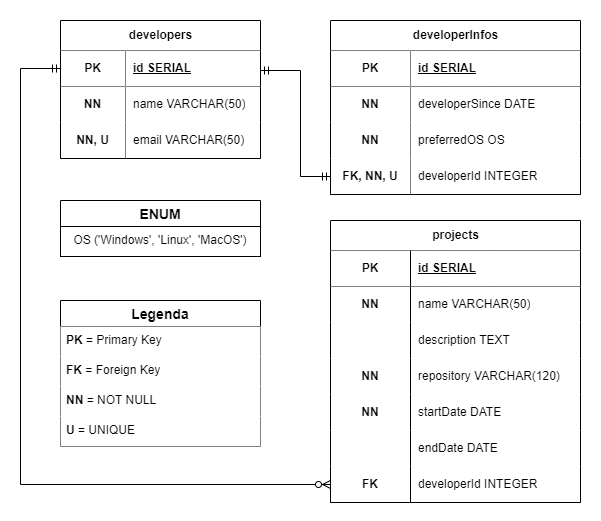

The diagram above was exported from draw.io. Its source (the exported page's mxGraphModel, read from the mxfile embedded in the PNG):
<mxGraphModel dx="1050" dy="573" grid="1" gridSize="10" guides="1" tooltips="1" connect="1" arrows="1" fold="1" page="1" pageScale="1" pageWidth="827" pageHeight="1169" background="none" math="0" shadow="0">
  <root>
    <mxCell id="0" />
    <mxCell id="1" parent="0" />
    <mxCell id="XAtESf797pcuBcyxUWbe-95" value="" style="rounded=0;whiteSpace=wrap;html=1;strokeColor=none;" vertex="1" parent="1">
      <mxGeometry x="20" y="20" width="600" height="520" as="geometry" />
    </mxCell>
    <mxCell id="XAtESf797pcuBcyxUWbe-4" value="developers" style="shape=table;startSize=30;container=1;collapsible=1;childLayout=tableLayout;fixedRows=1;rowLines=0;fontStyle=1;align=center;resizeLast=1;html=1;strokeColor=default;" vertex="1" parent="1">
      <mxGeometry x="80" y="40" width="200" height="138" as="geometry" />
    </mxCell>
    <mxCell id="XAtESf797pcuBcyxUWbe-5" value="" style="shape=tableRow;horizontal=0;startSize=0;swimlaneHead=0;swimlaneBody=0;fillColor=none;collapsible=0;dropTarget=0;points=[[0,0.5],[1,0.5]];portConstraint=eastwest;top=0;left=0;right=0;bottom=1;" vertex="1" parent="XAtESf797pcuBcyxUWbe-4">
      <mxGeometry y="30" width="200" height="36" as="geometry" />
    </mxCell>
    <mxCell id="XAtESf797pcuBcyxUWbe-6" value="PK" style="shape=partialRectangle;connectable=0;fillColor=default;top=0;left=1;bottom=1;right=1;fontStyle=1;overflow=hidden;whiteSpace=wrap;html=1;strokeColor=default;" vertex="1" parent="XAtESf797pcuBcyxUWbe-5">
      <mxGeometry width="65" height="36" as="geometry">
        <mxRectangle width="65" height="36" as="alternateBounds" />
      </mxGeometry>
    </mxCell>
    <mxCell id="XAtESf797pcuBcyxUWbe-7" value="id SERIAL" style="shape=partialRectangle;connectable=0;fillColor=default;top=0;left=0;bottom=1;right=1;align=left;spacingLeft=6;fontStyle=5;overflow=hidden;whiteSpace=wrap;html=1;strokeColor=default;" vertex="1" parent="XAtESf797pcuBcyxUWbe-5">
      <mxGeometry x="65" width="135" height="36" as="geometry">
        <mxRectangle width="135" height="36" as="alternateBounds" />
      </mxGeometry>
    </mxCell>
    <mxCell id="XAtESf797pcuBcyxUWbe-11" value="" style="shape=tableRow;horizontal=0;startSize=0;swimlaneHead=0;swimlaneBody=0;fillColor=none;collapsible=0;dropTarget=0;points=[[0,0.5],[1,0.5]];portConstraint=eastwest;top=0;left=0;right=0;bottom=0;" vertex="1" parent="XAtESf797pcuBcyxUWbe-4">
      <mxGeometry y="66" width="200" height="36" as="geometry" />
    </mxCell>
    <mxCell id="XAtESf797pcuBcyxUWbe-12" value="NN" style="shape=partialRectangle;connectable=0;fillColor=default;top=0;left=1;bottom=0;right=1;editable=1;overflow=hidden;whiteSpace=wrap;html=1;fontStyle=1" vertex="1" parent="XAtESf797pcuBcyxUWbe-11">
      <mxGeometry width="65" height="36" as="geometry">
        <mxRectangle width="65" height="36" as="alternateBounds" />
      </mxGeometry>
    </mxCell>
    <mxCell id="XAtESf797pcuBcyxUWbe-13" value="name VARCHAR(50)" style="shape=partialRectangle;connectable=0;fillColor=default;top=0;left=0;bottom=0;right=1;align=left;spacingLeft=6;overflow=hidden;whiteSpace=wrap;html=1;" vertex="1" parent="XAtESf797pcuBcyxUWbe-11">
      <mxGeometry x="65" width="135" height="36" as="geometry">
        <mxRectangle width="135" height="36" as="alternateBounds" />
      </mxGeometry>
    </mxCell>
    <mxCell id="XAtESf797pcuBcyxUWbe-14" value="" style="shape=tableRow;horizontal=0;startSize=0;swimlaneHead=0;swimlaneBody=0;fillColor=none;collapsible=0;dropTarget=0;points=[[0,0.5],[1,0.5]];portConstraint=eastwest;top=0;left=0;right=0;bottom=0;" vertex="1" parent="XAtESf797pcuBcyxUWbe-4">
      <mxGeometry y="102" width="200" height="36" as="geometry" />
    </mxCell>
    <mxCell id="XAtESf797pcuBcyxUWbe-15" value="NN, U" style="shape=partialRectangle;connectable=0;fillColor=default;top=0;left=1;bottom=1;right=1;editable=1;overflow=hidden;whiteSpace=wrap;html=1;fontStyle=1" vertex="1" parent="XAtESf797pcuBcyxUWbe-14">
      <mxGeometry width="65" height="36" as="geometry">
        <mxRectangle width="65" height="36" as="alternateBounds" />
      </mxGeometry>
    </mxCell>
    <mxCell id="XAtESf797pcuBcyxUWbe-16" value="email VARCHAR(50)" style="shape=partialRectangle;connectable=0;fillColor=default;top=0;left=0;bottom=1;right=1;align=left;spacingLeft=6;overflow=hidden;whiteSpace=wrap;html=1;" vertex="1" parent="XAtESf797pcuBcyxUWbe-14">
      <mxGeometry x="65" width="135" height="36" as="geometry">
        <mxRectangle width="135" height="36" as="alternateBounds" />
      </mxGeometry>
    </mxCell>
    <mxCell id="XAtESf797pcuBcyxUWbe-17" value="developerInfos" style="shape=table;startSize=30;container=1;collapsible=1;childLayout=tableLayout;fixedRows=1;rowLines=0;fontStyle=1;align=center;resizeLast=1;html=1;strokeColor=default;" vertex="1" parent="1">
      <mxGeometry x="350" y="40" width="250" height="174" as="geometry" />
    </mxCell>
    <mxCell id="XAtESf797pcuBcyxUWbe-18" value="" style="shape=tableRow;horizontal=0;startSize=0;swimlaneHead=0;swimlaneBody=0;fillColor=none;collapsible=0;dropTarget=0;points=[[0,0.5],[1,0.5]];portConstraint=eastwest;top=0;left=0;right=0;bottom=1;" vertex="1" parent="XAtESf797pcuBcyxUWbe-17">
      <mxGeometry y="30" width="250" height="36" as="geometry" />
    </mxCell>
    <mxCell id="XAtESf797pcuBcyxUWbe-19" value="PK" style="shape=partialRectangle;connectable=0;fillColor=default;top=0;left=1;bottom=1;right=1;fontStyle=1;overflow=hidden;whiteSpace=wrap;html=1;perimeterSpacing=1;" vertex="1" parent="XAtESf797pcuBcyxUWbe-18">
      <mxGeometry width="80" height="36" as="geometry">
        <mxRectangle width="80" height="36" as="alternateBounds" />
      </mxGeometry>
    </mxCell>
    <mxCell id="XAtESf797pcuBcyxUWbe-20" value="id SERIAL" style="shape=partialRectangle;connectable=0;fillColor=default;top=0;left=0;bottom=1;right=1;align=left;spacingLeft=6;fontStyle=5;overflow=hidden;whiteSpace=wrap;html=1;perimeterSpacing=1;" vertex="1" parent="XAtESf797pcuBcyxUWbe-18">
      <mxGeometry x="80" width="170" height="36" as="geometry">
        <mxRectangle width="170" height="36" as="alternateBounds" />
      </mxGeometry>
    </mxCell>
    <mxCell id="XAtESf797pcuBcyxUWbe-21" value="" style="shape=tableRow;horizontal=0;startSize=0;swimlaneHead=0;swimlaneBody=0;fillColor=none;collapsible=0;dropTarget=0;points=[[0,0.5],[1,0.5]];portConstraint=eastwest;top=0;left=0;right=0;bottom=0;" vertex="1" parent="XAtESf797pcuBcyxUWbe-17">
      <mxGeometry y="66" width="250" height="36" as="geometry" />
    </mxCell>
    <mxCell id="XAtESf797pcuBcyxUWbe-22" value="NN" style="shape=partialRectangle;connectable=0;fillColor=default;top=0;left=1;bottom=0;right=1;editable=1;overflow=hidden;whiteSpace=wrap;html=1;fontStyle=1;perimeterSpacing=1;" vertex="1" parent="XAtESf797pcuBcyxUWbe-21">
      <mxGeometry width="80" height="36" as="geometry">
        <mxRectangle width="80" height="36" as="alternateBounds" />
      </mxGeometry>
    </mxCell>
    <mxCell id="XAtESf797pcuBcyxUWbe-23" value="developerSince DATE" style="shape=partialRectangle;connectable=0;fillColor=default;top=0;left=0;bottom=0;right=1;align=left;spacingLeft=6;overflow=hidden;whiteSpace=wrap;html=1;perimeterSpacing=2;" vertex="1" parent="XAtESf797pcuBcyxUWbe-21">
      <mxGeometry x="80" width="170" height="36" as="geometry">
        <mxRectangle width="170" height="36" as="alternateBounds" />
      </mxGeometry>
    </mxCell>
    <mxCell id="XAtESf797pcuBcyxUWbe-24" value="" style="shape=tableRow;horizontal=0;startSize=0;swimlaneHead=0;swimlaneBody=0;fillColor=none;collapsible=0;dropTarget=0;points=[[0,0.5],[1,0.5]];portConstraint=eastwest;top=0;left=0;right=0;bottom=0;" vertex="1" parent="XAtESf797pcuBcyxUWbe-17">
      <mxGeometry y="102" width="250" height="36" as="geometry" />
    </mxCell>
    <mxCell id="XAtESf797pcuBcyxUWbe-25" value="NN" style="shape=partialRectangle;connectable=0;fillColor=default;top=0;left=1;bottom=0;right=1;editable=1;overflow=hidden;whiteSpace=wrap;html=1;fontStyle=1;perimeterSpacing=1;" vertex="1" parent="XAtESf797pcuBcyxUWbe-24">
      <mxGeometry width="80" height="36" as="geometry">
        <mxRectangle width="80" height="36" as="alternateBounds" />
      </mxGeometry>
    </mxCell>
    <mxCell id="XAtESf797pcuBcyxUWbe-26" value="preferredOS OS" style="shape=partialRectangle;connectable=0;fillColor=default;top=0;left=0;bottom=0;right=1;align=left;spacingLeft=6;overflow=hidden;whiteSpace=wrap;html=1;perimeterSpacing=1;" vertex="1" parent="XAtESf797pcuBcyxUWbe-24">
      <mxGeometry x="80" width="170" height="36" as="geometry">
        <mxRectangle width="170" height="36" as="alternateBounds" />
      </mxGeometry>
    </mxCell>
    <mxCell id="XAtESf797pcuBcyxUWbe-40" style="shape=tableRow;horizontal=0;startSize=0;swimlaneHead=0;swimlaneBody=0;fillColor=none;collapsible=0;dropTarget=0;points=[[0,0.5],[1,0.5]];portConstraint=eastwest;top=0;left=0;right=0;bottom=0;" vertex="1" parent="XAtESf797pcuBcyxUWbe-17">
      <mxGeometry y="138" width="250" height="36" as="geometry" />
    </mxCell>
    <mxCell id="XAtESf797pcuBcyxUWbe-41" value="FK, NN, U" style="shape=partialRectangle;connectable=0;fillColor=default;top=0;left=1;bottom=1;right=1;editable=1;overflow=hidden;whiteSpace=wrap;html=1;fontStyle=1;perimeterSpacing=1;" vertex="1" parent="XAtESf797pcuBcyxUWbe-40">
      <mxGeometry width="80" height="36" as="geometry">
        <mxRectangle width="80" height="36" as="alternateBounds" />
      </mxGeometry>
    </mxCell>
    <mxCell id="XAtESf797pcuBcyxUWbe-42" value="developerId INTEGER" style="shape=partialRectangle;connectable=0;fillColor=default;top=0;left=0;bottom=1;right=1;align=left;spacingLeft=6;overflow=hidden;whiteSpace=wrap;html=1;perimeterSpacing=1;" vertex="1" parent="XAtESf797pcuBcyxUWbe-40">
      <mxGeometry x="80" width="170" height="36" as="geometry">
        <mxRectangle width="170" height="36" as="alternateBounds" />
      </mxGeometry>
    </mxCell>
    <mxCell id="XAtESf797pcuBcyxUWbe-27" value="projects" style="shape=table;startSize=30;container=1;collapsible=1;childLayout=tableLayout;fixedRows=1;rowLines=0;fontStyle=1;align=center;resizeLast=1;html=1;strokeColor=default;" vertex="1" parent="1">
      <mxGeometry x="350" y="240" width="250" height="282" as="geometry" />
    </mxCell>
    <mxCell id="XAtESf797pcuBcyxUWbe-28" value="" style="shape=tableRow;horizontal=0;startSize=0;swimlaneHead=0;swimlaneBody=0;fillColor=none;collapsible=0;dropTarget=0;points=[[0,0.5],[1,0.5]];portConstraint=eastwest;top=0;left=0;right=0;bottom=1;" vertex="1" parent="XAtESf797pcuBcyxUWbe-27">
      <mxGeometry y="30" width="250" height="36" as="geometry" />
    </mxCell>
    <mxCell id="XAtESf797pcuBcyxUWbe-29" value="PK" style="shape=partialRectangle;connectable=0;fillColor=default;top=0;left=1;bottom=1;right=1;fontStyle=1;overflow=hidden;whiteSpace=wrap;html=1;" vertex="1" parent="XAtESf797pcuBcyxUWbe-28">
      <mxGeometry width="80" height="36" as="geometry">
        <mxRectangle width="80" height="36" as="alternateBounds" />
      </mxGeometry>
    </mxCell>
    <mxCell id="XAtESf797pcuBcyxUWbe-30" value="id SERIAL" style="shape=partialRectangle;connectable=0;fillColor=default;top=0;left=1;bottom=1;right=1;align=left;spacingLeft=6;fontStyle=5;overflow=hidden;whiteSpace=wrap;html=1;" vertex="1" parent="XAtESf797pcuBcyxUWbe-28">
      <mxGeometry x="80" width="170" height="36" as="geometry">
        <mxRectangle width="170" height="36" as="alternateBounds" />
      </mxGeometry>
    </mxCell>
    <mxCell id="XAtESf797pcuBcyxUWbe-31" value="" style="shape=tableRow;horizontal=0;startSize=0;swimlaneHead=0;swimlaneBody=0;fillColor=none;collapsible=0;dropTarget=0;points=[[0,0.5],[1,0.5]];portConstraint=eastwest;top=0;left=0;right=0;bottom=0;" vertex="1" parent="XAtESf797pcuBcyxUWbe-27">
      <mxGeometry y="66" width="250" height="36" as="geometry" />
    </mxCell>
    <mxCell id="XAtESf797pcuBcyxUWbe-32" value="NN" style="shape=partialRectangle;connectable=0;fillColor=default;top=0;left=1;bottom=0;right=1;editable=1;overflow=hidden;whiteSpace=wrap;html=1;fontStyle=1" vertex="1" parent="XAtESf797pcuBcyxUWbe-31">
      <mxGeometry width="80" height="36" as="geometry">
        <mxRectangle width="80" height="36" as="alternateBounds" />
      </mxGeometry>
    </mxCell>
    <mxCell id="XAtESf797pcuBcyxUWbe-33" value="name VARCHAR(50)" style="shape=partialRectangle;connectable=0;fillColor=default;top=0;left=1;bottom=0;right=1;align=left;spacingLeft=6;overflow=hidden;whiteSpace=wrap;html=1;" vertex="1" parent="XAtESf797pcuBcyxUWbe-31">
      <mxGeometry x="80" width="170" height="36" as="geometry">
        <mxRectangle width="170" height="36" as="alternateBounds" />
      </mxGeometry>
    </mxCell>
    <mxCell id="XAtESf797pcuBcyxUWbe-34" value="" style="shape=tableRow;horizontal=0;startSize=0;swimlaneHead=0;swimlaneBody=0;fillColor=none;collapsible=0;dropTarget=0;points=[[0,0.5],[1,0.5]];portConstraint=eastwest;top=0;left=0;right=0;bottom=0;" vertex="1" parent="XAtESf797pcuBcyxUWbe-27">
      <mxGeometry y="102" width="250" height="36" as="geometry" />
    </mxCell>
    <mxCell id="XAtESf797pcuBcyxUWbe-35" value="" style="shape=partialRectangle;connectable=0;fillColor=default;top=0;left=1;bottom=0;right=1;editable=1;overflow=hidden;whiteSpace=wrap;html=1;fontStyle=1" vertex="1" parent="XAtESf797pcuBcyxUWbe-34">
      <mxGeometry width="80" height="36" as="geometry">
        <mxRectangle width="80" height="36" as="alternateBounds" />
      </mxGeometry>
    </mxCell>
    <mxCell id="XAtESf797pcuBcyxUWbe-36" value="description TEXT" style="shape=partialRectangle;connectable=0;fillColor=default;top=0;left=1;bottom=0;right=1;align=left;spacingLeft=6;overflow=hidden;whiteSpace=wrap;html=1;" vertex="1" parent="XAtESf797pcuBcyxUWbe-34">
      <mxGeometry x="80" width="170" height="36" as="geometry">
        <mxRectangle width="170" height="36" as="alternateBounds" />
      </mxGeometry>
    </mxCell>
    <mxCell id="XAtESf797pcuBcyxUWbe-58" style="shape=tableRow;horizontal=0;startSize=0;swimlaneHead=0;swimlaneBody=0;fillColor=none;collapsible=0;dropTarget=0;points=[[0,0.5],[1,0.5]];portConstraint=eastwest;top=0;left=0;right=0;bottom=0;" vertex="1" parent="XAtESf797pcuBcyxUWbe-27">
      <mxGeometry y="138" width="250" height="36" as="geometry" />
    </mxCell>
    <mxCell id="XAtESf797pcuBcyxUWbe-59" value="NN" style="shape=partialRectangle;connectable=0;fillColor=default;top=0;left=1;bottom=0;right=1;editable=1;overflow=hidden;whiteSpace=wrap;html=1;fontStyle=1" vertex="1" parent="XAtESf797pcuBcyxUWbe-58">
      <mxGeometry width="80" height="36" as="geometry">
        <mxRectangle width="80" height="36" as="alternateBounds" />
      </mxGeometry>
    </mxCell>
    <mxCell id="XAtESf797pcuBcyxUWbe-60" value="repository VARCHAR(120)" style="shape=partialRectangle;connectable=0;fillColor=default;top=0;left=1;bottom=0;right=1;align=left;spacingLeft=6;overflow=hidden;whiteSpace=wrap;html=1;" vertex="1" parent="XAtESf797pcuBcyxUWbe-58">
      <mxGeometry x="80" width="170" height="36" as="geometry">
        <mxRectangle width="170" height="36" as="alternateBounds" />
      </mxGeometry>
    </mxCell>
    <mxCell id="XAtESf797pcuBcyxUWbe-55" style="shape=tableRow;horizontal=0;startSize=0;swimlaneHead=0;swimlaneBody=0;fillColor=none;collapsible=0;dropTarget=0;points=[[0,0.5],[1,0.5]];portConstraint=eastwest;top=0;left=0;right=0;bottom=0;" vertex="1" parent="XAtESf797pcuBcyxUWbe-27">
      <mxGeometry y="174" width="250" height="36" as="geometry" />
    </mxCell>
    <mxCell id="XAtESf797pcuBcyxUWbe-56" value="NN" style="shape=partialRectangle;connectable=0;fillColor=default;top=0;left=1;bottom=0;right=1;editable=1;overflow=hidden;whiteSpace=wrap;html=1;fontStyle=1" vertex="1" parent="XAtESf797pcuBcyxUWbe-55">
      <mxGeometry width="80" height="36" as="geometry">
        <mxRectangle width="80" height="36" as="alternateBounds" />
      </mxGeometry>
    </mxCell>
    <mxCell id="XAtESf797pcuBcyxUWbe-57" value="startDate DATE" style="shape=partialRectangle;connectable=0;fillColor=default;top=0;left=1;bottom=0;right=1;align=left;spacingLeft=6;overflow=hidden;whiteSpace=wrap;html=1;" vertex="1" parent="XAtESf797pcuBcyxUWbe-55">
      <mxGeometry x="80" width="170" height="36" as="geometry">
        <mxRectangle width="170" height="36" as="alternateBounds" />
      </mxGeometry>
    </mxCell>
    <mxCell id="XAtESf797pcuBcyxUWbe-52" style="shape=tableRow;horizontal=0;startSize=0;swimlaneHead=0;swimlaneBody=0;fillColor=none;collapsible=0;dropTarget=0;points=[[0,0.5],[1,0.5]];portConstraint=eastwest;top=0;left=0;right=0;bottom=0;" vertex="1" parent="XAtESf797pcuBcyxUWbe-27">
      <mxGeometry y="210" width="250" height="36" as="geometry" />
    </mxCell>
    <mxCell id="XAtESf797pcuBcyxUWbe-53" style="shape=partialRectangle;connectable=0;fillColor=default;top=0;left=1;bottom=0;right=1;editable=1;overflow=hidden;whiteSpace=wrap;html=1;fontStyle=1" vertex="1" parent="XAtESf797pcuBcyxUWbe-52">
      <mxGeometry width="80" height="36" as="geometry">
        <mxRectangle width="80" height="36" as="alternateBounds" />
      </mxGeometry>
    </mxCell>
    <mxCell id="XAtESf797pcuBcyxUWbe-54" value="endDate DATE" style="shape=partialRectangle;connectable=0;fillColor=default;top=0;left=1;bottom=0;right=1;align=left;spacingLeft=6;overflow=hidden;whiteSpace=wrap;html=1;" vertex="1" parent="XAtESf797pcuBcyxUWbe-52">
      <mxGeometry x="80" width="170" height="36" as="geometry">
        <mxRectangle width="170" height="36" as="alternateBounds" />
      </mxGeometry>
    </mxCell>
    <mxCell id="XAtESf797pcuBcyxUWbe-61" style="shape=tableRow;horizontal=0;startSize=0;swimlaneHead=0;swimlaneBody=0;fillColor=none;collapsible=0;dropTarget=0;points=[[0,0.5],[1,0.5]];portConstraint=eastwest;top=0;left=0;right=0;bottom=0;" vertex="1" parent="XAtESf797pcuBcyxUWbe-27">
      <mxGeometry y="246" width="250" height="36" as="geometry" />
    </mxCell>
    <mxCell id="XAtESf797pcuBcyxUWbe-62" value="FK" style="shape=partialRectangle;connectable=0;fillColor=default;top=0;left=1;bottom=1;right=1;editable=1;overflow=hidden;whiteSpace=wrap;html=1;fontStyle=1" vertex="1" parent="XAtESf797pcuBcyxUWbe-61">
      <mxGeometry width="80" height="36" as="geometry">
        <mxRectangle width="80" height="36" as="alternateBounds" />
      </mxGeometry>
    </mxCell>
    <mxCell id="XAtESf797pcuBcyxUWbe-63" value="developerId INTEGER" style="shape=partialRectangle;connectable=0;fillColor=default;top=0;left=1;bottom=1;right=1;align=left;spacingLeft=6;overflow=hidden;whiteSpace=wrap;html=1;" vertex="1" parent="XAtESf797pcuBcyxUWbe-61">
      <mxGeometry x="80" width="170" height="36" as="geometry">
        <mxRectangle width="170" height="36" as="alternateBounds" />
      </mxGeometry>
    </mxCell>
    <mxCell id="XAtESf797pcuBcyxUWbe-43" value="ENUM" style="swimlane;fontStyle=1;childLayout=stackLayout;horizontal=1;startSize=26;horizontalStack=0;resizeParent=1;resizeParentMax=0;resizeLast=0;collapsible=1;marginBottom=0;align=center;fontSize=14;" vertex="1" parent="1">
      <mxGeometry x="80" y="220" width="200" height="56" as="geometry" />
    </mxCell>
    <mxCell id="XAtESf797pcuBcyxUWbe-44" value="OS ('Windows', 'Linux', 'MacOS')" style="text;strokeColor=default;fillColor=default;spacingLeft=4;spacingRight=4;overflow=hidden;rotatable=0;points=[[0,0.5],[1,0.5]];portConstraint=eastwest;fontSize=12;whiteSpace=wrap;html=1;align=center;" vertex="1" parent="XAtESf797pcuBcyxUWbe-43">
      <mxGeometry y="26" width="200" height="30" as="geometry" />
    </mxCell>
    <mxCell id="XAtESf797pcuBcyxUWbe-47" value="Legenda" style="swimlane;fontStyle=1;childLayout=stackLayout;horizontal=1;startSize=26;horizontalStack=0;resizeParent=1;resizeParentMax=0;resizeLast=0;collapsible=1;marginBottom=0;align=center;fontSize=14;" vertex="1" parent="1">
      <mxGeometry x="80" y="320" width="200" height="146" as="geometry" />
    </mxCell>
    <mxCell id="XAtESf797pcuBcyxUWbe-48" value="&lt;b&gt;PK &lt;/b&gt;= Primary Key" style="text;strokeColor=none;fillColor=default;spacingLeft=4;spacingRight=4;overflow=hidden;rotatable=0;points=[[0,0.5],[1,0.5]];portConstraint=eastwest;fontSize=12;whiteSpace=wrap;html=1;" vertex="1" parent="XAtESf797pcuBcyxUWbe-47">
      <mxGeometry y="26" width="200" height="30" as="geometry" />
    </mxCell>
    <mxCell id="XAtESf797pcuBcyxUWbe-49" value="&lt;b&gt;FK &lt;/b&gt;= Foreign Key" style="text;strokeColor=none;fillColor=default;spacingLeft=4;spacingRight=4;overflow=hidden;rotatable=0;points=[[0,0.5],[1,0.5]];portConstraint=eastwest;fontSize=12;whiteSpace=wrap;html=1;" vertex="1" parent="XAtESf797pcuBcyxUWbe-47">
      <mxGeometry y="56" width="200" height="30" as="geometry" />
    </mxCell>
    <mxCell id="XAtESf797pcuBcyxUWbe-50" value="&lt;b&gt;NN&amp;nbsp;&lt;/b&gt;= NOT NULL" style="text;strokeColor=none;fillColor=default;spacingLeft=4;spacingRight=4;overflow=hidden;rotatable=0;points=[[0,0.5],[1,0.5]];portConstraint=eastwest;fontSize=12;whiteSpace=wrap;html=1;" vertex="1" parent="XAtESf797pcuBcyxUWbe-47">
      <mxGeometry y="86" width="200" height="30" as="geometry" />
    </mxCell>
    <mxCell id="XAtESf797pcuBcyxUWbe-51" value="&lt;b&gt;U &lt;/b&gt;= UNIQUE" style="text;strokeColor=none;fillColor=default;spacingLeft=4;spacingRight=4;overflow=hidden;rotatable=0;points=[[0,0.5],[1,0.5]];portConstraint=eastwest;fontSize=12;whiteSpace=wrap;html=1;" vertex="1" parent="XAtESf797pcuBcyxUWbe-47">
      <mxGeometry y="116" width="200" height="30" as="geometry" />
    </mxCell>
    <mxCell id="XAtESf797pcuBcyxUWbe-67" value="" style="edgeStyle=orthogonalEdgeStyle;fontSize=12;html=1;endArrow=ERzeroToMany;startArrow=ERmandOne;rounded=0;exitX=0;exitY=0.5;exitDx=0;exitDy=0;entryX=0;entryY=0.5;entryDx=0;entryDy=0;" edge="1" parent="1" source="XAtESf797pcuBcyxUWbe-5" target="XAtESf797pcuBcyxUWbe-61">
      <mxGeometry width="100" height="100" relative="1" as="geometry">
        <mxPoint x="360" y="460" as="sourcePoint" />
        <mxPoint x="460" y="360" as="targetPoint" />
        <Array as="points">
          <mxPoint x="40" y="88" />
          <mxPoint x="40" y="504" />
        </Array>
      </mxGeometry>
    </mxCell>
    <mxCell id="XAtESf797pcuBcyxUWbe-94" value="" style="edgeStyle=orthogonalEdgeStyle;fontSize=12;html=1;endArrow=ERmandOne;startArrow=ERmandOne;rounded=0;exitX=0;exitY=0.5;exitDx=0;exitDy=0;" edge="1" parent="1" source="XAtESf797pcuBcyxUWbe-40" target="XAtESf797pcuBcyxUWbe-5">
      <mxGeometry width="100" height="100" relative="1" as="geometry">
        <mxPoint x="300" y="250" as="sourcePoint" />
        <mxPoint x="400" y="150" as="targetPoint" />
        <Array as="points">
          <mxPoint x="320" y="196" />
          <mxPoint x="320" y="90" />
        </Array>
      </mxGeometry>
    </mxCell>
  </root>
</mxGraphModel>